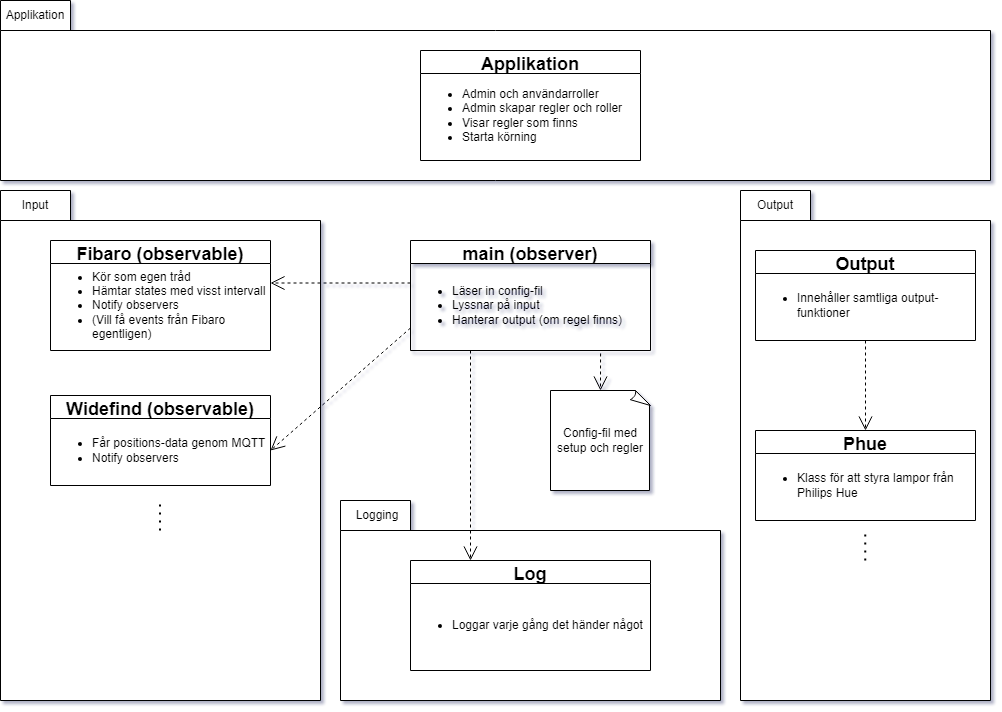

The diagram above was exported from draw.io. Its source (the exported page's mxGraphModel, read from the mxfile embedded in the PNG):
<mxGraphModel dx="1422" dy="762" grid="1" gridSize="10" guides="1" tooltips="1" connect="1" arrows="1" fold="1" page="1" pageScale="1" pageWidth="827" pageHeight="1169" math="0" shadow="0">
  <root>
    <mxCell id="0" />
    <mxCell id="1" parent="0" />
    <mxCell id="PzZcmX1j9l4yGtSWkHBk-2" value="" style="shape=folder;fontStyle=1;spacingTop=10;tabWidth=70;tabHeight=30;tabPosition=left;html=1;" parent="1" vertex="1">
      <mxGeometry x="90" y="40" width="990" height="180" as="geometry" />
    </mxCell>
    <mxCell id="PzZcmX1j9l4yGtSWkHBk-3" value="Applikation" style="text;html=1;strokeColor=none;fillColor=none;align=center;verticalAlign=middle;whiteSpace=wrap;rounded=0;" parent="1" vertex="1">
      <mxGeometry x="90" y="40" width="70" height="30" as="geometry" />
    </mxCell>
    <mxCell id="PzZcmX1j9l4yGtSWkHBk-8" value="Applikation" style="swimlane;fontSize=18;" parent="1" vertex="1">
      <mxGeometry x="510" y="90" width="220" height="110" as="geometry">
        <mxRectangle x="460" y="420" width="190" height="30" as="alternateBounds" />
      </mxGeometry>
    </mxCell>
    <mxCell id="PzZcmX1j9l4yGtSWkHBk-9" value="&lt;ul&gt;&lt;li&gt;Admin och användarroller&lt;/li&gt;&lt;li&gt;Admin skapar regler och roller&lt;/li&gt;&lt;li&gt;Visar regler som finns&lt;/li&gt;&lt;li&gt;Starta körning&lt;/li&gt;&lt;/ul&gt;" style="text;html=1;strokeColor=none;fillColor=none;align=left;verticalAlign=middle;whiteSpace=wrap;rounded=0;" parent="PzZcmX1j9l4yGtSWkHBk-8" vertex="1">
      <mxGeometry y="20" width="220" height="90" as="geometry" />
    </mxCell>
    <mxCell id="PzZcmX1j9l4yGtSWkHBk-27" value="" style="shape=folder;fontStyle=1;spacingTop=10;tabWidth=70;tabHeight=30;tabPosition=left;html=1;" parent="1" vertex="1">
      <mxGeometry x="90" y="230" width="320" height="510" as="geometry" />
    </mxCell>
    <mxCell id="PzZcmX1j9l4yGtSWkHBk-23" value="Fibaro (observable)" style="swimlane;fontSize=18;" parent="1" vertex="1">
      <mxGeometry x="140" y="280" width="220" height="110" as="geometry">
        <mxRectangle x="460" y="420" width="190" height="30" as="alternateBounds" />
      </mxGeometry>
    </mxCell>
    <mxCell id="PzZcmX1j9l4yGtSWkHBk-24" value="&lt;ul&gt;&lt;li&gt;Kör som egen tråd&lt;/li&gt;&lt;li&gt;Hämtar states med visst intervall&lt;/li&gt;&lt;li&gt;Notify observers&lt;/li&gt;&lt;li&gt;(Vill få events från Fibaro egentligen)&lt;/li&gt;&lt;/ul&gt;" style="text;html=1;strokeColor=none;fillColor=none;align=left;verticalAlign=middle;whiteSpace=wrap;rounded=0;" parent="PzZcmX1j9l4yGtSWkHBk-23" vertex="1">
      <mxGeometry y="20" width="220" height="90" as="geometry" />
    </mxCell>
    <mxCell id="PzZcmX1j9l4yGtSWkHBk-41" value="" style="shape=folder;fontStyle=1;spacingTop=10;tabWidth=70;tabHeight=30;tabPosition=left;html=1;" parent="1" vertex="1">
      <mxGeometry x="830" y="230" width="250" height="510" as="geometry" />
    </mxCell>
    <mxCell id="PzZcmX1j9l4yGtSWkHBk-25" value="Output" style="swimlane;fontSize=18;" parent="1" vertex="1">
      <mxGeometry x="845" y="290" width="220" height="90" as="geometry">
        <mxRectangle x="460" y="420" width="190" height="30" as="alternateBounds" />
      </mxGeometry>
    </mxCell>
    <mxCell id="PzZcmX1j9l4yGtSWkHBk-26" value="&lt;ul&gt;&lt;li&gt;Innehåller samtliga output-funktioner&lt;/li&gt;&lt;/ul&gt;" style="text;html=1;strokeColor=none;fillColor=none;align=left;verticalAlign=middle;whiteSpace=wrap;rounded=0;" parent="PzZcmX1j9l4yGtSWkHBk-25" vertex="1">
      <mxGeometry y="20" width="220" height="70" as="geometry" />
    </mxCell>
    <mxCell id="PzZcmX1j9l4yGtSWkHBk-28" value="Input" style="text;html=1;strokeColor=none;fillColor=none;align=center;verticalAlign=middle;whiteSpace=wrap;rounded=0;" parent="1" vertex="1">
      <mxGeometry x="90" y="230" width="70" height="30" as="geometry" />
    </mxCell>
    <mxCell id="PzZcmX1j9l4yGtSWkHBk-42" value="Output" style="text;html=1;strokeColor=none;fillColor=none;align=center;verticalAlign=middle;whiteSpace=wrap;rounded=0;" parent="1" vertex="1">
      <mxGeometry x="830" y="230" width="70" height="30" as="geometry" />
    </mxCell>
    <mxCell id="PzZcmX1j9l4yGtSWkHBk-14" value="main (observer)" style="swimlane;fontSize=18;" parent="1" vertex="1">
      <mxGeometry x="500" y="280" width="240" height="110" as="geometry">
        <mxRectangle x="460" y="420" width="190" height="30" as="alternateBounds" />
      </mxGeometry>
    </mxCell>
    <mxCell id="PzZcmX1j9l4yGtSWkHBk-15" value="&lt;ul&gt;&lt;li&gt;Läser in config-fil&lt;/li&gt;&lt;li&gt;Lyssnar på input&lt;/li&gt;&lt;li&gt;Hanterar output (om regel finns)&lt;/li&gt;&lt;/ul&gt;" style="text;html=1;strokeColor=none;fillColor=none;align=left;verticalAlign=middle;whiteSpace=wrap;rounded=0;" parent="PzZcmX1j9l4yGtSWkHBk-14" vertex="1">
      <mxGeometry y="20" width="240" height="90" as="geometry" />
    </mxCell>
    <mxCell id="b8TRy9aCDsVcsBdUjrP2-2" value="Config-fil med setup och regler" style="whiteSpace=wrap;html=1;shape=mxgraph.basic.document" parent="1" vertex="1">
      <mxGeometry x="640" y="430" width="100" height="100" as="geometry" />
    </mxCell>
    <mxCell id="b8TRy9aCDsVcsBdUjrP2-4" value="Widefind (observable)" style="swimlane;fontSize=18;" parent="1" vertex="1">
      <mxGeometry x="140" y="435" width="220" height="90" as="geometry">
        <mxRectangle x="460" y="420" width="190" height="30" as="alternateBounds" />
      </mxGeometry>
    </mxCell>
    <mxCell id="b8TRy9aCDsVcsBdUjrP2-5" value="&lt;ul&gt;&lt;li&gt;Får positions-data genom MQTT&lt;/li&gt;&lt;li&gt;Notify observers&lt;/li&gt;&lt;/ul&gt;" style="text;html=1;strokeColor=none;fillColor=none;align=left;verticalAlign=middle;whiteSpace=wrap;rounded=0;" parent="b8TRy9aCDsVcsBdUjrP2-4" vertex="1">
      <mxGeometry y="20" width="220" height="70" as="geometry" />
    </mxCell>
    <mxCell id="b8TRy9aCDsVcsBdUjrP2-6" value="" style="shape=folder;fontStyle=1;spacingTop=10;tabWidth=70;tabHeight=30;tabPosition=left;html=1;" parent="1" vertex="1">
      <mxGeometry x="430" y="540" width="380" height="200" as="geometry" />
    </mxCell>
    <mxCell id="b8TRy9aCDsVcsBdUjrP2-7" value="Logging" style="text;html=1;strokeColor=none;fillColor=none;align=center;verticalAlign=middle;whiteSpace=wrap;rounded=0;" parent="1" vertex="1">
      <mxGeometry x="432" y="540" width="70" height="30" as="geometry" />
    </mxCell>
    <mxCell id="b8TRy9aCDsVcsBdUjrP2-8" value="Phue" style="swimlane;fontSize=18;" parent="1" vertex="1">
      <mxGeometry x="845" y="470" width="220" height="90" as="geometry">
        <mxRectangle x="460" y="420" width="190" height="30" as="alternateBounds" />
      </mxGeometry>
    </mxCell>
    <mxCell id="b8TRy9aCDsVcsBdUjrP2-9" value="&lt;ul&gt;&lt;li&gt;Klass för att styra lampor från Philips Hue&lt;/li&gt;&lt;/ul&gt;" style="text;html=1;strokeColor=none;fillColor=none;align=left;verticalAlign=middle;whiteSpace=wrap;rounded=0;" parent="b8TRy9aCDsVcsBdUjrP2-8" vertex="1">
      <mxGeometry y="20" width="220" height="70" as="geometry" />
    </mxCell>
    <mxCell id="b8TRy9aCDsVcsBdUjrP2-12" value="" style="endArrow=none;dashed=1;html=1;dashPattern=1 3;strokeWidth=2;rounded=0;" parent="1" edge="1">
      <mxGeometry width="50" height="50" relative="1" as="geometry">
        <mxPoint x="249.5" y="570" as="sourcePoint" />
        <mxPoint x="249.5" y="540" as="targetPoint" />
      </mxGeometry>
    </mxCell>
    <mxCell id="b8TRy9aCDsVcsBdUjrP2-14" value="" style="endArrow=none;dashed=1;html=1;dashPattern=1 3;strokeWidth=2;rounded=0;" parent="1" edge="1">
      <mxGeometry width="50" height="50" relative="1" as="geometry">
        <mxPoint x="954.6700000000001" y="600" as="sourcePoint" />
        <mxPoint x="954.6700000000001" y="570" as="targetPoint" />
      </mxGeometry>
    </mxCell>
    <mxCell id="b8TRy9aCDsVcsBdUjrP2-16" value="Log" style="swimlane;fontSize=18;" parent="1" vertex="1">
      <mxGeometry x="500" y="600" width="240" height="110" as="geometry">
        <mxRectangle x="460" y="420" width="190" height="30" as="alternateBounds" />
      </mxGeometry>
    </mxCell>
    <mxCell id="b8TRy9aCDsVcsBdUjrP2-17" value="&lt;ul&gt;&lt;li&gt;Loggar varje gång det händer något&lt;/li&gt;&lt;/ul&gt;" style="text;html=1;strokeColor=none;fillColor=none;align=left;verticalAlign=middle;whiteSpace=wrap;rounded=0;" parent="b8TRy9aCDsVcsBdUjrP2-16" vertex="1">
      <mxGeometry y="20" width="240" height="90" as="geometry" />
    </mxCell>
    <mxCell id="b8TRy9aCDsVcsBdUjrP2-21" value="" style="endArrow=open;endSize=12;dashed=1;html=1;rounded=0;exitX=0;exitY=0.25;exitDx=0;exitDy=0;entryX=1;entryY=0.25;entryDx=0;entryDy=0;" parent="1" source="PzZcmX1j9l4yGtSWkHBk-15" target="PzZcmX1j9l4yGtSWkHBk-24" edge="1">
      <mxGeometry width="160" relative="1" as="geometry">
        <mxPoint x="650" y="330" as="sourcePoint" />
        <mxPoint x="810" y="330" as="targetPoint" />
      </mxGeometry>
    </mxCell>
    <mxCell id="b8TRy9aCDsVcsBdUjrP2-24" value="" style="endArrow=open;endSize=12;dashed=1;html=1;rounded=0;exitX=0;exitY=0.75;exitDx=0;exitDy=0;entryX=1;entryY=0.5;entryDx=0;entryDy=0;" parent="1" source="PzZcmX1j9l4yGtSWkHBk-15" target="b8TRy9aCDsVcsBdUjrP2-5" edge="1">
      <mxGeometry width="160" relative="1" as="geometry">
        <mxPoint x="490" y="410" as="sourcePoint" />
        <mxPoint x="350" y="410" as="targetPoint" />
      </mxGeometry>
    </mxCell>
    <mxCell id="b8TRy9aCDsVcsBdUjrP2-25" value="" style="endArrow=open;endSize=12;dashed=1;html=1;rounded=0;exitX=0.25;exitY=1;exitDx=0;exitDy=0;entryX=0.25;entryY=0;entryDx=0;entryDy=0;" parent="1" source="PzZcmX1j9l4yGtSWkHBk-15" target="b8TRy9aCDsVcsBdUjrP2-16" edge="1">
      <mxGeometry width="160" relative="1" as="geometry">
        <mxPoint x="600" y="469" as="sourcePoint" />
        <mxPoint x="460" y="469" as="targetPoint" />
      </mxGeometry>
    </mxCell>
    <mxCell id="b8TRy9aCDsVcsBdUjrP2-26" value="" style="endArrow=open;endSize=12;dashed=1;html=1;rounded=0;exitX=0.5;exitY=1;exitDx=0;exitDy=0;" parent="1" source="PzZcmX1j9l4yGtSWkHBk-26" edge="1">
      <mxGeometry width="160" relative="1" as="geometry">
        <mxPoint x="954.5" y="400" as="sourcePoint" />
        <mxPoint x="955" y="470" as="targetPoint" />
      </mxGeometry>
    </mxCell>
    <mxCell id="b8TRy9aCDsVcsBdUjrP2-27" value="" style="endArrow=open;endSize=12;dashed=1;html=1;rounded=0;exitX=0.792;exitY=1.033;exitDx=0;exitDy=0;entryX=0.5;entryY=0;entryDx=0;entryDy=0;entryPerimeter=0;exitPerimeter=0;" parent="1" source="PzZcmX1j9l4yGtSWkHBk-15" target="b8TRy9aCDsVcsBdUjrP2-2" edge="1">
      <mxGeometry width="160" relative="1" as="geometry">
        <mxPoint x="510" y="332.5" as="sourcePoint" />
        <mxPoint x="370" y="332.5" as="targetPoint" />
      </mxGeometry>
    </mxCell>
  </root>
</mxGraphModel>